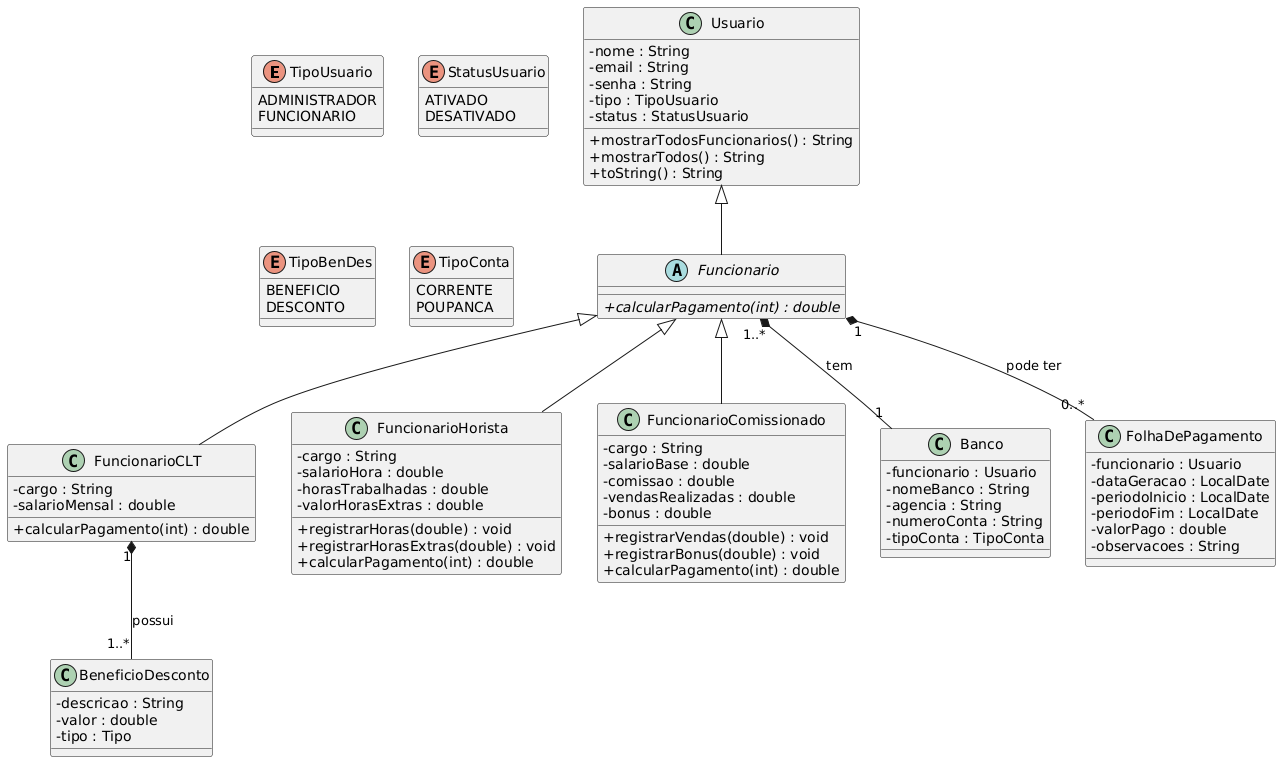

The diagram above was rendered by PlantUML. Its source (embedded in the PNG):
@startuml
skinparam classAttributeIconSize 0

' Definição dos enums
enum TipoUsuario {
    ADMINISTRADOR
    FUNCIONARIO
}

enum StatusUsuario {
    ATIVADO
    DESATIVADO
}

enum TipoBenDes {
    BENEFICIO
    DESCONTO
}

enum TipoConta {
    CORRENTE
    POUPANCA
}

' Classe Usuario
class Usuario {
    - nome : String
    - email : String
    - senha : String
    - tipo : TipoUsuario
    - status : StatusUsuario
    + mostrarTodosFuncionarios() : String
    + mostrarTodos() : String
    + toString() : String
}

' Classe abstrata Funcionario
abstract class Funcionario {
    + {abstract} calcularPagamento(int) : double
}

' Classes especializadas de Funcionario
class FuncionarioCLT {
    - cargo : String
    - salarioMensal : double
    + calcularPagamento(int) : double
}

class FuncionarioHorista {
    - cargo : String
    - salarioHora : double
    - horasTrabalhadas : double
    - valorHorasExtras : double
    + registrarHoras(double) : void
    + registrarHorasExtras(double) : void
    + calcularPagamento(int) : double
}

class FuncionarioComissionado {
    - cargo : String
    - salarioBase : double
    - comissao : double
    - vendasRealizadas : double
    - bonus : double
    + registrarVendas(double) : void
    + registrarBonus(double) : void
    + calcularPagamento(int) : double
}

' Classe BeneficioDesconto
class BeneficioDesconto {
    - descricao : String
    - valor : double
    - tipo : Tipo
}

' Classe Banco
class Banco {
    - funcionario : Usuario
    - nomeBanco : String
    - agencia : String
    - numeroConta : String
    - tipoConta : TipoConta
}

' Classe FolhaDePagamento
class FolhaDePagamento {
    - funcionario : Usuario
    - dataGeracao : LocalDate
    - periodoInicio : LocalDate
    - periodoFim : LocalDate
    - valorPago : double
    - observacoes : String
}

' Relacionamentos
Usuario <|-- Funcionario
Funcionario <|-- FuncionarioCLT
Funcionario <|-- FuncionarioHorista
Funcionario <|-- FuncionarioComissionado
FuncionarioCLT "1" *-- "1..*" BeneficioDesconto : possui
Funcionario "1..*" *-- "1" Banco : tem
Funcionario "1" *-- "0..*" FolhaDePagamento : pode ter
@enduml